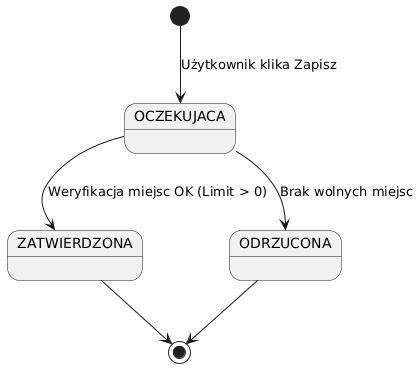

The diagram above was rendered by PlantUML. Its source (embedded in the PNG):
@startuml
[*] --> OCZEKUJACA : Użytkownik klika Zapisz
OCZEKUJACA --> ZATWIERDZONA : Weryfikacja miejsc OK (Limit > 0)
OCZEKUJACA --> ODRZUCONA : Brak wolnych miejsc
ZATWIERDZONA --> [*]
ODRZUCONA --> [*]
@enduml